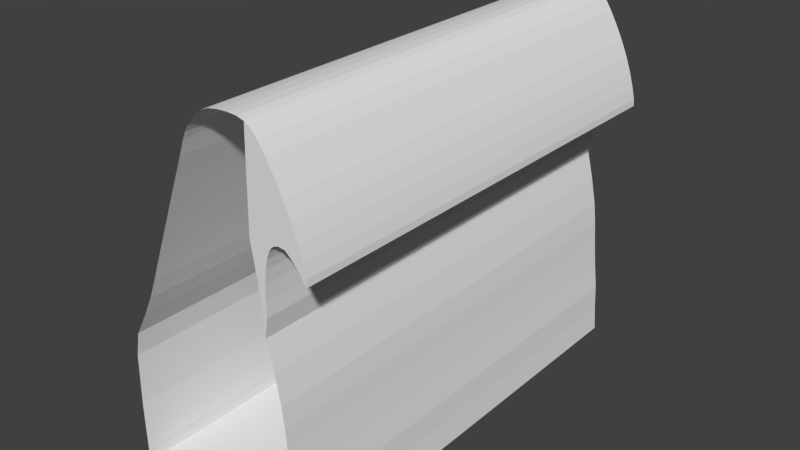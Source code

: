 # Source: golf.blend  (saved by Blender 2.76.0; exported with 4.5.12 LTS)
import bpy
from mathutils import Matrix  # noqa: F401  (used for matrix-valued properties, if any)

bpy.ops.wm.read_factory_settings(use_empty=True)
scene = bpy.context.scene
scene.name = 'Scene'

# ---- collections
col_collection_1 = bpy.data.collections.new('Collection 1'); scene.collection.children.link(col_collection_1)

# ---- materials (node trees are filled in below, after node groups)
mat_material = bpy.data.materials.new('Material')
mat_material.alpha_threshold = 0.0
mat_material.use_transparent_shadow = False
mat_material.roughness = 0.5

# ---- material node trees

# ---- world
world_world = bpy.data.worlds.new('World'); scene.world = world_world
world_world.color = (0.05088, 0.05088, 0.05088)
world_world.use_sun_shadow = False
world_world.sun_shadow_jitter_overblur = 0.0
world_world.cycles.sampling_method = 'MANUAL'
world_world.cycles.sample_map_resolution = 256

# ---- meshes
me_plane = bpy.data.meshes.new('Plane')
me_plane.from_pydata([(-8.184, 3.756, 2.376e-09), (-7.849, 4.273, -8.268e-09), (-7.255, 4.371, -2.384e-08), (-6.488, 4.085, -5.792e-08), (-5.845, 3.711, -9.433e-08), (-6.766, -0.586, 5.544e-08), (-7.028, 0.321, 3.327e-08), (-7.438, -1.011, 3.149e-08), (-7.759, -1.006, 1.536e-08), (-7.268, 1.108, 1.663e-08), (-8.13, -1.02, 2.326e-08), (-7.719, 1.934, 2.276e-08), (-8.74, -1.019, 9.626e-09), (-8.267, 3.024, 7.814e-09), (-8.099, 4.192, -8.221e-09), (-8.599, 4.656, -1.678e-08), (-7.917, 3.2, 1.305e-08), (-7.593, 4.394, -1.241e-08), (-8.196, 5.219, -2.892e-08), (-7.494, 3.741, 5.005e-09), (-6.874, 4.251, -3.99e-08), (-7.464, 4.925, -3.618e-08), (-7.047, 3.816, -1.151e-08), (-6.133, 3.896, -7.652e-08), (-6.638, 4.46, -6.572e-08), (-6.337, 3.71, -5.011e-08), (-5.592, 3.527, -1.117e-07), (-5.974, 3.96, -9.957e-08), (-5.717, 3.462, -8.908e-08), (-9.45, -1.007, -1.262e-08), (-10.66, -1.016, -1.034e-08), (-12.05, -1.023, -1.186e-08), (-13.35, -1.014, -3.538e-08), (-13.05, 4.118, -3.538e-08), (-14.55, -0.9995, -7.815e-08), (-14.25, 3.191, -7.815e-08), (-15.58, -0.9913, -9.732e-08), (-15.23, 2.424, -9.371e-08), (-16.45, -0.993, -8.733e-08), (-16.11, 1.833, -8.263e-08), (-17.3, 0.0912, -7.571e-08), (-17.35, -1.005, -8.04e-08), (-16.94, 1.378, -7.454e-08), (-8.956, 5.316, -3.249e-08), (-10.03, 5.314, -3.225e-08), (-7.943, 2.716, 2.619e-08), (-10.96, 5.239, -3.713e-08), (-11.6, 5.071, -4.316e-08), (-7.74, 3.566, 4.831e-09), (-12.08, 4.861, -5.203e-08), (-12.33, 4.678, -3.688e-08), (-6.879, -1.004, 5.544e-08), (-6.649, -1.007, 6.566e-08), (-7.203, -1.013, 4.475e-08), (-6.835, -0.1571, 4.519e-08), (-7.175, 0.7692, 2.273e-08), (-7.618, -1.006, 2.019e-08), (-7.91, -1.011, 1.654e-08), (-7.405, 1.457, 1.622e-08), (-8.424, -1.025, 2.46e-08), (-8.1, 2.4, 2.862e-08), (-9.033, -1.011, -7.502e-09), (-8.67, 3.751, -9.812e-09), (-7.847, 3.413, 7.712e-09), (-8.537, 5.283, -3.209e-08), (-7.323, 3.785, 1.79e-09), (-7.862, 5.107, -2.845e-08), (-6.706, 3.802, -3.032e-08), (-7.043, 4.701, -4.948e-08), (-5.991, 3.582, -6.999e-08), (-6.274, 4.211, -8.304e-08), (-5.567, 3.42, -1.041e-07), (-5.744, 3.727, -1.107e-07), (-9.991, -1.009, -1.16e-08), (-11.37, -1.022, -1.002e-08), (-12.71, -1.02, -1.92e-08), (-12.55, 4.495, -2.545e-08), (-13.96, -1.007, -5.638e-08), (-13.66, 3.649, -5.638e-08), (-15.1, -0.9933, -9.402e-08), (-14.79, 2.773, -9.312e-08), (-16.01, -0.9918, -9.333e-08), (-15.65, 2.118, -8.765e-08), (-16.87, -0.9969, -8.21e-08), (-16.56, 1.581, -7.836e-08), (-17.27, -0.7367, -7.926e-08), (-17.21, 0.9667, -7.304e-08), (-9.454, 5.325, -3.194e-08), (-10.57, 5.285, -3.384e-08), (-11.28, 5.169, -4.07e-08), (-11.88, 4.962, -4.633e-08), (-7.616, 3.671, 4.049e-09), (-12.22, 4.766, -5.172e-08), (-7.949, 2.958, 1.962e-08), (-8.184, 3.756, -8.468), (-7.849, 4.273, -8.468), (-7.255, 4.371, -8.468), (-6.488, 4.085, -8.468), (-5.845, 3.711, -8.468), (-9.047, 4.966, -8.468), (-6.771, -0.586, -8.468), (-7.034, 0.321, -8.468), (-7.429, -1.011, -8.468), (-7.667, -1.006, -8.468), (-7.269, 1.108, -8.468), (-8.006, -1.02, -8.468), (-7.719, 1.934, -8.468), (-8.681, -1.019, -8.468), (-8.267, 3.024, -8.468), (-8.099, 4.192, -8.468), (-8.599, 4.656, -8.468), (-7.917, 3.2, -8.468), (-7.593, 4.394, -8.468), (-8.196, 5.219, -8.468), (-7.494, 3.741, -8.468), (-6.874, 4.251, -8.468), (-7.464, 4.925, -8.468), (-7.047, 3.816, -8.468), (-6.133, 3.896, -8.468), (-6.638, 4.46, -8.468), (-6.337, 3.71, -8.468), (-5.592, 3.527, -8.468), (-5.974, 3.96, -8.468), (-5.717, 3.462, -8.468), (-9.449, -1.007, -8.468), (-9.117, 4.0, -8.468), (-10.66, -1.016, -8.468), (-12.05, -1.023, -8.468), (-13.35, -1.014, -8.468), (-13.05, 4.118, -8.468), (-14.55, -0.9995, -8.468), (-14.25, 3.191, -8.468), (-15.58, -0.9913, -8.468), (-15.23, 2.424, -8.468), (-16.45, -0.993, -8.468), (-16.11, 1.833, -8.468), (-17.3, 0.0912, -8.468), (-17.35, -1.005, -8.468), (-16.94, 1.378, -8.468), (-8.956, 5.316, -8.468), (-10.03, 5.314, -8.468), (-7.943, 2.716, -8.468), (-10.96, 5.239, -8.468), (-11.6, 5.071, -8.468), (-7.74, 3.566, -8.468), (-12.08, 4.861, -8.468), (-12.33, 4.678, -8.468), (-6.93, -1.004, -8.468), (-6.662, -1.007, -8.468), (-7.236, -1.013, -8.468), (-6.841, -0.1571, -8.468), (-7.179, 0.7692, -8.468), (-7.561, -1.006, -8.468), (-7.794, -1.011, -8.468), (-7.406, 1.457, -8.468), (-8.318, -1.025, -8.468), (-8.1, 2.4, -8.468), (-9.011, -1.011, -8.468), (-8.67, 3.751, -8.468), (-7.847, 3.413, -8.468), (-8.537, 5.283, -8.468), (-7.323, 3.785, -8.468), (-7.862, 5.107, -8.468), (-6.706, 3.802, -8.468), (-7.043, 4.701, -8.468), (-5.991, 3.582, -8.468), (-6.274, 4.211, -8.468), (-5.567, 3.42, -8.468), (-5.744, 3.727, -8.468), (-9.991, -1.009, -8.468), (-11.37, -1.022, -8.468), (-12.71, -1.02, -8.468), (-12.55, 4.495, -8.468), (-13.96, -1.007, -8.468), (-13.66, 3.649, -8.468), (-15.1, -0.9933, -8.468), (-14.79, 2.773, -8.468), (-16.01, -0.9918, -8.468), (-15.65, 2.118, -8.468), (-16.87, -0.9969, -8.468), (-16.56, 1.581, -8.468), (-17.27, -0.7367, -8.468), (-17.21, 0.9667, -8.468), (-9.454, 5.325, -8.468), (-10.57, 5.285, -8.468), (-11.28, 5.169, -8.468), (-11.88, 4.962, -8.468), (-7.616, 3.671, -8.468), (-12.22, 4.766, -8.468), (-7.949, 2.958, -8.468)], [], [(0, 15, 62, 13), (0, 13, 60, 45), (0, 45, 93, 16), (0, 16, 63, 14), (0, 14, 64, 15), (1, 18, 64, 14), (1, 14, 63, 48), (1, 48, 91, 19), (1, 19, 65, 17), (1, 17, 66, 18), (2, 21, 66, 17), (2, 17, 65, 22), (2, 22, 67, 20), (2, 20, 68, 21), (3, 24, 68, 20), (3, 20, 67, 25), (3, 25, 69, 23), (3, 23, 70, 24), (4, 27, 70, 23), (4, 23, 69, 28), (4, 28, 71, 26), (4, 26, 72, 27), (94, 108, 158, 110), (94, 141, 156, 108), (94, 111, 189, 141), (94, 109, 159, 111), (94, 110, 160, 109), (95, 109, 160, 113), (95, 144, 159, 109), (95, 114, 187, 144), (95, 112, 161, 114), (95, 113, 162, 112), (96, 112, 162, 116), (96, 117, 161, 112), (96, 115, 163, 117), (96, 116, 164, 115), (97, 115, 164, 119), (97, 120, 163, 115), (97, 118, 165, 120), (97, 119, 166, 118), (98, 118, 166, 122), (98, 123, 165, 118), (98, 121, 167, 123), (98, 122, 168, 121), (99, 110, 158, 125), (99, 139, 160, 110), (85, 181, 137, 41), (67, 163, 120, 25), (61, 157, 107, 12), (41, 137, 179, 83), (25, 120, 165, 69), (12, 107, 155, 59), (92, 188, 146, 50), (84, 180, 138, 42), (77, 173, 128, 32), (71, 167, 121, 26), (50, 146, 172, 76), (52, 148, 100, 5), (42, 138, 182, 86), (32, 128, 171, 75), (26, 121, 168, 72), (53, 149, 147, 51), (5, 100, 150, 54), (76, 172, 129, 33), (72, 168, 122, 27), (51, 147, 148, 52), (33, 129, 174, 78), (27, 122, 166, 70), (64, 160, 139, 43), (69, 165, 123, 28), (54, 150, 101, 6), (43, 139, 183, 87), (28, 123, 167, 71), (6, 101, 151, 55), (79, 175, 130, 34), (93, 189, 111, 16), (56, 152, 102, 7), (34, 130, 173, 77), (16, 111, 159, 63), (7, 102, 149, 53), (87, 183, 140, 44), (78, 174, 131, 35), (73, 169, 124, 29), (57, 153, 103, 8), (44, 140, 184, 88), (35, 131, 176, 80), (29, 124, 157, 61), (8, 103, 152, 56), (60, 156, 141, 45), (66, 162, 113, 18), (45, 141, 189, 93), (18, 113, 160, 64), (88, 184, 142, 46), (81, 177, 132, 36), (91, 187, 114, 19), (55, 151, 104, 9), (46, 142, 185, 89), (36, 132, 175, 79), (19, 114, 161, 65), (9, 104, 154, 58), (80, 176, 133, 37), (74, 170, 126, 30), (37, 133, 178, 82), (30, 126, 169, 73), (89, 185, 143, 47), (68, 164, 116, 21), (47, 143, 186, 90), (21, 116, 162, 66), (63, 159, 144, 48), (83, 179, 134, 38), (65, 161, 117, 22), (59, 155, 105, 10), (48, 144, 187, 91), (38, 134, 177, 81), (22, 117, 163, 67), (10, 105, 153, 57), (90, 186, 145, 49), (82, 178, 135, 39), (75, 171, 127, 31), (58, 154, 106, 11), (49, 145, 188, 92), (39, 135, 180, 84), (31, 127, 170, 74), (11, 106, 156, 60), (86, 182, 136, 40), (70, 166, 119, 24), (40, 136, 181, 85), (24, 119, 164, 68)])
_uv = me_plane.uv_layers.new(name='UVMap')
_uv.uv.foreach_set('vector', [0.7636, 0.1716, 0.7216, 0.1912, 0.7638, 0.1945, 0.7977, 0.1755, 0.7636, 0.1716, 0.7977, 0.1755, 0.8268, 0.1536, 0.812, 0.1603, 0.7636, 0.1716, 0.812, 0.1603, 0.8007, 0.1606, 0.7895, 0.1591, 0.7636, 0.1716, 0.7895, 0.1591, 0.7796, 0.1558, 0.7432, 0.1677, 0.7636, 0.1716, 0.7432, 0.1677, 0.6924, 0.1883, 0.7216, 0.1912, 0.7395, 0.1559, 0.6954, 0.1722, 0.6924, 0.1883, 0.7432, 0.1677, 0.7395, 0.1559, 0.7432, 0.1677, 0.7796, 0.1558, 0.7724, 0.1508, 0.7395, 0.1559, 0.7724, 0.1508, 0.7675, 0.145, 0.7643, 0.1392, 0.7395, 0.1559, 0.7643, 0.1392, 0.7622, 0.1312, 0.7338, 0.1439, 0.7395, 0.1559, 0.7338, 0.1439, 0.7006, 0.1565, 0.6954, 0.1722, 0.7349, 0.128, 0.7091, 0.1378, 0.7006, 0.1565, 0.7338, 0.1439, 0.7349, 0.128, 0.7338, 0.1439, 0.7622, 0.1312, 0.7607, 0.1182, 0.7349, 0.128, 0.7607, 0.1182, 0.7614, 0.1022, 0.7405, 0.1101, 0.7349, 0.128, 0.7405, 0.1101, 0.7195, 0.118, 0.7091, 0.1378, 0.7482, 0.09196, 0.7307, 0.09904, 0.7195, 0.118, 0.7405, 0.1101, 0.7482, 0.09196, 0.7405, 0.1101, 0.7614, 0.1022, 0.7657, 0.08488, 0.7482, 0.09196, 0.7657, 0.08488, 0.7716, 0.06861, 0.757, 0.07527, 0.7482, 0.09196, 0.757, 0.07527, 0.7423, 0.08193, 0.7307, 0.09904, 0.7656, 0.06177, 0.754, 0.0678, 0.7423, 0.08193, 0.757, 0.07527, 0.7656, 0.06177, 0.757, 0.07527, 0.7716, 0.06861, 0.7772, 0.05573, 0.7656, 0.06177, 0.7772, 0.05573, 0.7792, 0.04867, 0.7742, 0.04986, 0.7656, 0.06177, 0.7742, 0.04986, 0.7649, 0.057, 0.754, 0.0678, 0.4677, 0.4305, 0.5018, 0.4266, 0.4679, 0.4077, 0.4258, 0.4109, 0.4677, 0.4305, 0.5161, 0.4418, 0.5309, 0.4486, 0.5018, 0.4266, 0.4677, 0.4305, 0.4936, 0.4431, 0.5049, 0.4415, 0.5161, 0.4418, 0.4677, 0.4305, 0.4474, 0.4345, 0.4837, 0.4463, 0.4936, 0.4431, 0.4677, 0.4305, 0.4258, 0.4109, 0.3966, 0.4139, 0.4474, 0.4345, 0.4436, 0.4462, 0.4474, 0.4345, 0.3966, 0.4139, 0.3995, 0.4299, 0.4436, 0.4462, 0.4765, 0.4513, 0.4837, 0.4463, 0.4474, 0.4345, 0.4436, 0.4462, 0.4684, 0.4629, 0.4716, 0.4572, 0.4765, 0.4513, 0.4436, 0.4462, 0.4379, 0.4582, 0.4663, 0.471, 0.4684, 0.4629, 0.4436, 0.4462, 0.3995, 0.4299, 0.4048, 0.4456, 0.4379, 0.4582, 0.439, 0.4741, 0.4379, 0.4582, 0.4048, 0.4456, 0.4132, 0.4643, 0.439, 0.4741, 0.4649, 0.4839, 0.4663, 0.471, 0.4379, 0.4582, 0.439, 0.4741, 0.4446, 0.492, 0.4655, 0.4999, 0.4649, 0.4839, 0.439, 0.4741, 0.4132, 0.4643, 0.4237, 0.4841, 0.4446, 0.492, 0.4523, 0.5102, 0.4446, 0.492, 0.4237, 0.4841, 0.4349, 0.5031, 0.4523, 0.5102, 0.4698, 0.5172, 0.4655, 0.4999, 0.4446, 0.492, 0.4523, 0.5102, 0.4611, 0.5269, 0.4758, 0.5335, 0.4698, 0.5172, 0.4523, 0.5102, 0.4349, 0.5031, 0.4465, 0.5202, 0.4611, 0.5269, 0.4697, 0.5404, 0.4611, 0.5269, 0.4465, 0.5202, 0.4581, 0.5343, 0.4697, 0.5404, 0.4814, 0.5464, 0.4758, 0.5335, 0.4611, 0.5269, 0.4697, 0.5404, 0.4783, 0.5523, 0.4833, 0.5535, 0.4814, 0.5464, 0.4697, 0.5404, 0.4581, 0.5343, 0.469, 0.5451, 0.4783, 0.5523, 0.4113, 0.3899, 0.4258, 0.4109, 0.4679, 0.4077, 0.4563, 0.3867, 0.4113, 0.3899, 0.395, 0.3942, 0.3966, 0.4139, 0.4258, 0.4109, 0.7534, 1.0, 0.7534, 0.6021, 0.7404, 0.6021, 0.7404, 1.0, 0.895, 0.6021, 0.895, 1.0, 0.9123, 1.0, 0.9123, 0.6021, 0.3946, 0.4064, 4.444e-08, 0.4064, 4.444e-08, 0.4252, 0.3946, 0.4252, 0.3946, 8.962e-08, 4.444e-08, 0.0, 8.888e-08, 0.03664, 0.3946, 0.03664, 0.9123, 0.6021, 0.9123, 1.0, 0.9286, 1.0, 0.9286, 0.6021, 0.3946, 0.4252, 4.444e-08, 0.4252, 4.444e-08, 0.4443, 0.3946, 0.4443, 0.7346, 1.0, 0.7346, 0.6021, 0.7294, 0.6021, 0.7294, 1.0, 0.9845, 0.6021, 0.9845, 1.0, 1.0, 1.0, 1.0, 0.6021, 0.3946, 0.1732, 0.0, 0.1732, 0.0, 0.2021, 0.3946, 0.2021, 0.9908, 0.3979, 0.9908, 0.0, 0.9863, 4.481e-08, 0.9863, 0.3979, 0.7294, 1.0, 0.7294, 0.6021, 0.7187, 0.6021, 0.7187, 1.0, 0.3946, 0.6021, 0.3946, 1.0, 0.4105, 1.0, 0.4105, 0.6021, 0.8528, 1.0, 0.8528, 0.6021, 0.8313, 0.6021, 0.8313, 1.0, 0.3946, 0.2021, 0.0, 0.2021, 0.0, 0.2319, 0.3946, 0.2319, 0.3084, 0.9997, 0.3084, 0.6019, 0.2995, 0.6019, 0.2995, 0.9997, 0.3946, 0.5663, 4.444e-08, 0.5663, 0.0, 0.5899, 0.3946, 0.5899, 0.4105, 0.6021, 0.4105, 1.0, 0.4383, 1.0, 0.4383, 0.6021, 0.7187, 1.0, 0.7187, 0.6021, 0.6963, 0.6021, 0.6963, 1.0, 0.2995, 0.9997, 0.2995, 0.6019, 0.2867, 0.6019, 0.2867, 0.9997, 0.3946, 0.5899, 0.0, 0.5899, 4.444e-08, 0.6019, 0.3946, 0.6019, 0.6963, 1.0, 0.6963, 0.6021, 0.6684, 0.6021, 0.6684, 1.0, 0.2867, 0.9997, 0.2867, 0.6019, 0.2705, 0.6019, 0.2705, 0.9997, 0.1567, 0.9997, 0.1567, 0.6019, 0.1373, 0.6019, 0.1373, 0.9997, 0.9286, 0.6021, 0.9286, 1.0, 0.9415, 1.0, 0.9415, 0.6021, 0.4383, 0.6021, 0.4383, 1.0, 0.4671, 1.0, 0.4671, 0.6021, 0.1373, 0.9997, 0.1373, 0.6019, 0.1146, 0.6019, 0.1146, 0.9997, 0.9415, 0.6021, 0.9415, 1.0, 0.9486, 1.0, 0.9486, 0.6021, 0.4671, 0.6021, 0.4671, 1.0, 0.4929, 1.0, 0.4929, 0.6021, 0.3946, 0.1196, 4.444e-08, 0.1196, 0.0, 0.1453, 0.3946, 0.1453, 0.3447, 0.9997, 0.3447, 0.6019, 0.3334, 0.6019, 0.3334, 0.9997, 0.3946, 0.5226, 4.444e-08, 0.5226, 0.0, 0.5434, 0.3946, 0.5434, 0.3946, 0.1453, 0.0, 0.1453, 0.0, 0.1732, 0.3946, 0.1732, 0.3334, 0.9997, 0.3334, 0.6019, 0.323, 0.6019, 0.323, 0.9997, 0.3946, 0.5434, 0.0, 0.5434, 4.444e-08, 0.5663, 0.3946, 0.5663, 0.1146, 0.9997, 0.1146, 0.6019, 0.08853, 0.6019, 0.08853, 0.9997, 0.6684, 1.0, 0.6684, 0.6021, 0.6413, 0.6021, 0.6413, 1.0, 0.3946, 0.3596, 4.444e-08, 0.3596, 4.444e-08, 0.3851, 0.3946, 0.3851, 0.3946, 0.4878, 4.444e-08, 0.4878, 4.444e-08, 0.5053, 0.3946, 0.5053, 0.08853, 0.9997, 0.08853, 0.6019, 0.06425, 0.6019, 0.06425, 0.9997, 0.6413, 1.0, 0.6413, 0.6021, 0.6166, 0.6021, 0.6166, 1.0, 0.3946, 0.3851, 4.444e-08, 0.3851, 4.444e-08, 0.4064, 0.3946, 0.4064, 0.3946, 0.5053, 4.444e-08, 0.5053, 4.444e-08, 0.5226, 0.3946, 0.5226, 0.3678, 0.9997, 0.3678, 0.6019, 0.3554, 0.6019, 0.3554, 0.9997, 0.1892, 0.9997, 0.1892, 0.6019, 0.1729, 0.6019, 0.1729, 0.9997, 0.3554, 0.9997, 0.3554, 0.6019, 0.3447, 0.6019, 0.3447, 0.9997, 0.1729, 0.9997, 0.1729, 0.6019, 0.1567, 0.6019, 0.1567, 0.9997, 0.06425, 0.9997, 0.06425, 0.6019, 0.0469, 0.6019, 0.0469, 0.9997, 0.3946, 0.07676, 0.0, 0.07676, 0.0, 0.09731, 0.3946, 0.09731, 0.8528, 0.6021, 0.8528, 1.0, 0.8584, 1.0, 0.8584, 0.6021, 0.4929, 0.6021, 0.4929, 1.0, 0.5119, 1.0, 0.5119, 0.6021, 0.0469, 0.9997, 0.0469, 0.6019, 0.03314, 0.6019, 0.03314, 0.9997, 0.3946, 0.09731, 0.0, 0.09731, 4.444e-08, 0.1196, 0.3946, 0.1196, 0.8584, 0.6021, 0.8584, 1.0, 0.8663, 1.0, 0.8663, 0.6021, 0.5119, 0.6021, 0.5119, 1.0, 0.5306, 1.0, 0.5306, 0.6021, 0.6166, 1.0, 0.6166, 0.6021, 0.596, 0.6021, 0.596, 1.0, 0.3946, 0.2948, 0.0, 0.2948, 4.444e-08, 0.3283, 0.3946, 0.3283, 0.596, 1.0, 0.596, 0.6021, 0.5777, 0.6021, 0.5777, 1.0, 0.3946, 0.3283, 4.444e-08, 0.3283, 4.444e-08, 0.3596, 0.3946, 0.3596, 0.03314, 0.9997, 0.03314, 0.6019, 0.01959, 0.6019, 0.01959, 0.9997, 0.2306, 0.9997, 0.2306, 0.6019, 0.2092, 0.6019, 0.2092, 0.9997, 0.01959, 0.9997, 0.01959, 0.6019, 0.007975, 0.6019, 0.007975, 0.9997, 0.2092, 0.9997, 0.2092, 0.6019, 0.1892, 0.6019, 0.1892, 0.9997, 0.323, 0.9997, 0.323, 0.6019, 0.3148, 0.6019, 0.3148, 0.9997, 0.3946, 0.03664, 8.888e-08, 0.03664, 0.0, 0.05621, 0.3946, 0.05621, 0.8663, 0.6021, 0.8663, 1.0, 0.8791, 1.0, 0.8791, 0.6021, 0.3946, 0.4443, 4.444e-08, 0.4443, 4.444e-08, 0.4663, 0.3946, 0.4663, 0.3148, 0.9997, 0.3148, 0.6019, 0.3084, 0.6019, 0.3084, 0.9997, 0.3946, 0.05621, 0.0, 0.05621, 0.0, 0.07676, 0.3946, 0.07676, 0.8791, 0.6021, 0.8791, 1.0, 0.895, 1.0, 0.895, 0.6021, 0.3946, 0.4663, 4.444e-08, 0.4663, 4.444e-08, 0.4878, 0.3946, 0.4878, 0.007975, 0.9997, 0.007975, 0.6019, 0.0, 0.6019, 8.888e-08, 0.9997, 0.9486, 0.6021, 0.9486, 1.0, 0.9666, 1.0, 0.9666, 0.6021, 0.3946, 0.2319, 0.0, 0.2319, 0.0, 0.2628, 0.3946, 0.2628, 0.5306, 0.6021, 0.5306, 1.0, 0.5556, 1.0, 0.5556, 0.6021, 0.7404, 1.0, 0.7404, 0.6021, 0.7346, 0.6021, 0.7346, 1.0, 0.9666, 0.6021, 0.9666, 1.0, 0.9845, 1.0, 0.9845, 0.6021, 0.3946, 0.2628, 0.0, 0.2628, 0.0, 0.2948, 0.3946, 0.2948, 0.5556, 0.6021, 0.5556, 1.0, 0.5777, 1.0, 0.5777, 0.6021, 0.8313, 1.0, 0.8313, 0.6021, 0.7906, 0.6021, 0.7906, 1.0, 0.2705, 0.9997, 0.2705, 0.6019, 0.2514, 0.6019, 0.2514, 0.9997, 0.7906, 1.0, 0.7906, 0.6021, 0.7534, 0.6021, 0.7534, 1.0, 0.2514, 0.9997, 0.2514, 0.6019, 0.2306, 0.6019, 0.2306, 0.9997])
me_plane.materials.append(None)
me_plane.use_remesh_preserve_volume = False
me_plane.use_remesh_preserve_attributes = False
me_plane.use_mirror_vertex_groups = False
me_plane.update()

# ---- objects
ob_plane = bpy.data.objects.new('Plane', me_plane)

# ---- transforms, parenting, visibility, modifiers, constraints
ob_plane.location = (0.03632, 0.0, -2.228)
ob_plane.rotation_euler = (1.571, 0.0, 0.0)
ob_plane.scale = (0.2905, 0.9558, 0.8668)
ob_plane.lineart.crease_threshold = 0.0
ob_plane.material_slots[0].link = 'OBJECT'; ob_plane.material_slots[0].material = mat_material

# ---- collection membership
col_collection_1.objects.link(ob_plane)

# ---- scene / render settings (as saved in the file)
scene.frame_start = 1; scene.frame_end = 250; scene.frame_set(1)
scene.render.engine = 'BLENDER_EEVEE_NEXT'
scene.render.resolution_percentage = 50
scene.render.dither_intensity = 0.0
scene.cycles.use_denoising = False
scene.cycles.samples = 10
scene.cycles.sampling_pattern = 'TABULATED_SOBOL'
scene.cycles.light_sampling_threshold = 0.0
scene.cycles.use_adaptive_sampling = False
scene.cycles.use_light_tree = False
scene.cycles.blur_glossy = 0.0
scene.cycles.pixel_filter_type = 'GAUSSIAN'
scene.cycles.sample_clamp_indirect = 0.0
scene.view_settings.view_transform = 'Standard'
bpy.context.view_layer.update()

# ---- added for rendering (the .blend has no active camera and no usable light): camera, sun
cam_auto = bpy.data.cameras.new('AutoCamera')
cam_auto.lens = 50.0
cam_auto.sensor_width = 36.0
cam_auto.clip_end = 1000.0
ob_auto_camera = bpy.data.objects.new('AutoCamera', cam_auto)
scene.collection.objects.link(ob_auto_camera)
ob_auto_camera.location = (6.07205, -7.56661, 7.31854)
ob_auto_camera.rotation_euler = (1.09748, -7.21219e-08, 0.694738)
scene.camera = ob_auto_camera
light_auto_sun = bpy.data.lights.new('AutoSun', 'SUN')
light_auto_sun.energy = 3.0
light_auto_sun.angle = 0.0523599
ob_auto_sun = bpy.data.objects.new('AutoSun', light_auto_sun)
scene.collection.objects.link(ob_auto_sun)
ob_auto_sun.rotation_euler = (0.872665, 0.174533, 0.523599)
bpy.context.view_layer.update()
